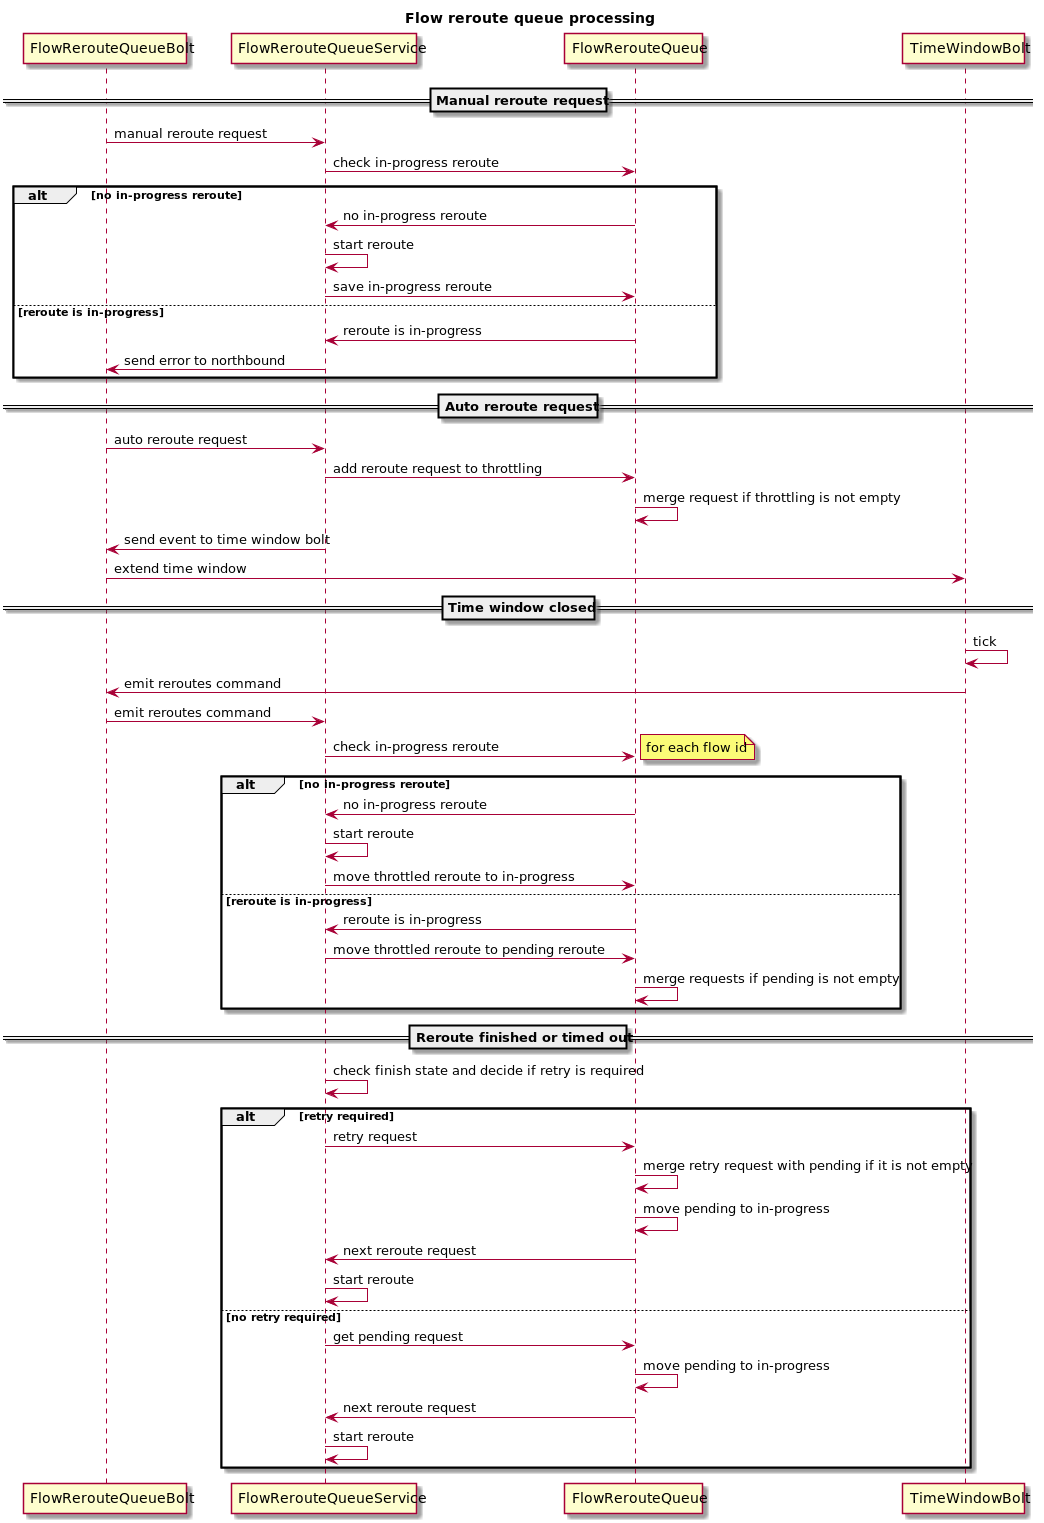

The diagram above was rendered by PlantUML. Its source (embedded in the PNG):
@startuml
title Flow reroute queue processing

participant FlowRerouteQueueBolt
participant FlowRerouteQueueService
participant FlowRerouteQueue
participant TimeWindowBolt

==Manual reroute request==
    FlowRerouteQueueBolt -> FlowRerouteQueueService : manual reroute request
    FlowRerouteQueueService -> FlowRerouteQueue : check in-progress reroute
alt no in-progress reroute
    FlowRerouteQueue -> FlowRerouteQueueService : no in-progress reroute
    FlowRerouteQueueService -> FlowRerouteQueueService : start reroute
    FlowRerouteQueueService -> FlowRerouteQueue : save in-progress reroute
else reroute is in-progress
    FlowRerouteQueue -> FlowRerouteQueueService : reroute is in-progress
    FlowRerouteQueueService -> FlowRerouteQueueBolt : send error to northbound
end

==Auto reroute request==
    FlowRerouteQueueBolt -> FlowRerouteQueueService : auto reroute request
    FlowRerouteQueueService -> FlowRerouteQueue : add reroute request to throttling
    FlowRerouteQueue -> FlowRerouteQueue : merge request if throttling is not empty
    FlowRerouteQueueService -> FlowRerouteQueueBolt : send event to time window bolt
    FlowRerouteQueueBolt -> TimeWindowBolt : extend time window

==Time window closed==
    TimeWindowBolt -> TimeWindowBolt : tick
    TimeWindowBolt -> FlowRerouteQueueBolt : emit reroutes command
    FlowRerouteQueueBolt -> FlowRerouteQueueService : emit reroutes command
    FlowRerouteQueueService -> FlowRerouteQueue : check in-progress reroute
        note right: for each flow id
alt no in-progress reroute
    FlowRerouteQueue -> FlowRerouteQueueService : no in-progress reroute
    FlowRerouteQueueService -> FlowRerouteQueueService : start reroute
    FlowRerouteQueueService -> FlowRerouteQueue : move throttled reroute to in-progress
else reroute is in-progress
    FlowRerouteQueue -> FlowRerouteQueueService : reroute is in-progress
    FlowRerouteQueueService -> FlowRerouteQueue : move throttled reroute to pending reroute
    FlowRerouteQueue -> FlowRerouteQueue : merge requests if pending is not empty
end

==Reroute finished or timed out==
    FlowRerouteQueueService -> FlowRerouteQueueService : check finish state and decide if retry is required
alt retry required
    FlowRerouteQueueService -> FlowRerouteQueue : retry request
    FlowRerouteQueue -> FlowRerouteQueue : merge retry request with pending if it is not empty
    FlowRerouteQueue -> FlowRerouteQueue : move pending to in-progress
    FlowRerouteQueue -> FlowRerouteQueueService : next reroute request
    FlowRerouteQueueService -> FlowRerouteQueueService : start reroute
else no retry required
    FlowRerouteQueueService -> FlowRerouteQueue : get pending request
    FlowRerouteQueue -> FlowRerouteQueue : move pending to in-progress
    FlowRerouteQueue -> FlowRerouteQueueService : next reroute request
    FlowRerouteQueueService -> FlowRerouteQueueService : start reroute
end

@enduml